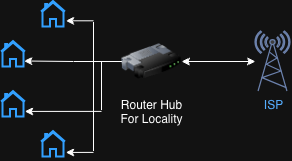

The diagram above was exported from draw.io. Its source (the exported page's mxGraphModel, read from the mxfile embedded in the PNG):
<mxGraphModel dx="880" dy="480" grid="1" gridSize="10" guides="1" tooltips="1" connect="1" arrows="1" fold="1" page="1" pageScale="1" pageWidth="827" pageHeight="1169" math="0" shadow="0">
  <root>
    <mxCell id="0" />
    <mxCell id="1" parent="0" />
    <mxCell id="liRvRy7M-NEWq6ooVu3g-30" edge="1" parent="1" source="liRvRy7M-NEWq6ooVu3g-28" style="edgeStyle=orthogonalEdgeStyle;rounded=0;orthogonalLoop=1;jettySize=auto;html=1;entryX=1;entryY=0.5;entryDx=0;entryDy=0;defaultLabelBackgroundColor=page;startArrow=classic;startFill=1;" target="liRvRy7M-NEWq6ooVu3g-29">
      <mxGeometry relative="1" as="geometry" />
    </mxCell>
    <mxCell id="liRvRy7M-NEWq6ooVu3g-28" parent="1" style="fontColor=#0066CC;verticalAlign=top;verticalLabelPosition=bottom;labelPosition=center;align=center;html=1;outlineConnect=0;fillColor=#CCCCCC;strokeColor=#6881B3;gradientColor=none;gradientDirection=north;strokeWidth=2;shape=mxgraph.networks.radio_tower;labelPerimeter=1;" value="ISP" vertex="1">
      <mxGeometry height="60" width="35" x="414" y="270" as="geometry" />
    </mxCell>
    <mxCell id="liRvRy7M-NEWq6ooVu3g-29" parent="1" style="image;html=1;image=img/lib/clip_art/networking/Router_128x128.png;labelPerimeter=1;" value="Router Hub &lt;br&gt;For Locality" vertex="1">
      <mxGeometry height="60" width="60" x="280" y="270" as="geometry" />
    </mxCell>
    <mxCell id="liRvRy7M-NEWq6ooVu3g-31" parent="1" style="html=1;verticalLabelPosition=bottom;align=center;labelBackgroundColor=#ffffff;verticalAlign=top;strokeWidth=2;strokeColor=#0080F0;shadow=0;dashed=0;shape=mxgraph.ios7.icons.home;labelPerimeter=1;" value="" vertex="1">
      <mxGeometry height="25.5" width="24" x="200" y="240" as="geometry" />
    </mxCell>
    <mxCell id="liRvRy7M-NEWq6ooVu3g-32" parent="1" style="html=1;verticalLabelPosition=bottom;align=center;labelBackgroundColor=#ffffff;verticalAlign=top;strokeWidth=2;strokeColor=#0080F0;shadow=0;dashed=0;shape=mxgraph.ios7.icons.home;labelPerimeter=1;" value="" vertex="1">
      <mxGeometry height="25.5" width="24" x="160" y="280" as="geometry" />
    </mxCell>
    <mxCell id="liRvRy7M-NEWq6ooVu3g-33" parent="1" style="html=1;verticalLabelPosition=bottom;align=center;labelBackgroundColor=#ffffff;verticalAlign=top;strokeWidth=2;strokeColor=#0080F0;shadow=0;dashed=0;shape=mxgraph.ios7.icons.home;labelPerimeter=1;" value="" vertex="1">
      <mxGeometry height="25.5" width="24" x="160" y="330" as="geometry" />
    </mxCell>
    <mxCell id="liRvRy7M-NEWq6ooVu3g-34" parent="1" style="html=1;verticalLabelPosition=bottom;align=center;labelBackgroundColor=#ffffff;verticalAlign=top;strokeWidth=2;strokeColor=#0080F0;shadow=0;dashed=0;shape=mxgraph.ios7.icons.home;labelPerimeter=1;" value="" vertex="1">
      <mxGeometry height="25.5" width="24" x="200" y="370" as="geometry" />
    </mxCell>
    <mxCell id="liRvRy7M-NEWq6ooVu3g-35" edge="1" parent="1" source="liRvRy7M-NEWq6ooVu3g-29" style="edgeStyle=orthogonalEdgeStyle;rounded=0;orthogonalLoop=1;jettySize=auto;html=1;entryX=1.011;entryY=0.757;entryDx=0;entryDy=0;entryPerimeter=0;defaultLabelBackgroundColor=page;" target="liRvRy7M-NEWq6ooVu3g-31">
      <mxGeometry relative="1" as="geometry" />
    </mxCell>
    <mxCell id="liRvRy7M-NEWq6ooVu3g-36" edge="1" parent="1" source="liRvRy7M-NEWq6ooVu3g-29" style="edgeStyle=orthogonalEdgeStyle;rounded=0;orthogonalLoop=1;jettySize=auto;html=1;entryX=1.011;entryY=0.821;entryDx=0;entryDy=0;entryPerimeter=0;defaultLabelBackgroundColor=page;" target="liRvRy7M-NEWq6ooVu3g-34">
      <mxGeometry relative="1" as="geometry" />
    </mxCell>
    <mxCell id="liRvRy7M-NEWq6ooVu3g-37" edge="1" parent="1" source="liRvRy7M-NEWq6ooVu3g-29" style="edgeStyle=orthogonalEdgeStyle;rounded=0;orthogonalLoop=1;jettySize=auto;html=1;entryX=0.933;entryY=0.764;entryDx=0;entryDy=0;entryPerimeter=0;defaultLabelBackgroundColor=page;" target="liRvRy7M-NEWq6ooVu3g-32">
      <mxGeometry relative="1" as="geometry" />
    </mxCell>
    <mxCell id="liRvRy7M-NEWq6ooVu3g-38" edge="1" parent="1" source="liRvRy7M-NEWq6ooVu3g-29" style="edgeStyle=orthogonalEdgeStyle;rounded=0;orthogonalLoop=1;jettySize=auto;html=1;entryX=0.969;entryY=0.781;entryDx=0;entryDy=0;entryPerimeter=0;defaultLabelBackgroundColor=page;" target="liRvRy7M-NEWq6ooVu3g-33">
      <mxGeometry relative="1" as="geometry">
        <Array as="points">
          <mxPoint x="260" y="300" />
          <mxPoint x="260" y="349.9" />
        </Array>
      </mxGeometry>
    </mxCell>
  </root>
</mxGraphModel>